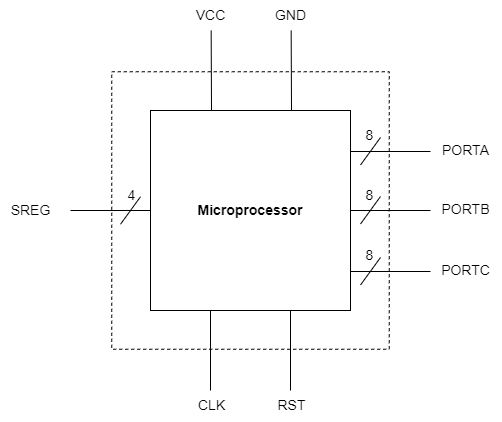

The diagram above was exported from draw.io. Its source (the exported page's mxGraphModel, read from the mxfile embedded in the PNG):
<mxGraphModel dx="865" dy="534" grid="1" gridSize="10" guides="1" tooltips="1" connect="1" arrows="1" fold="1" page="1" pageScale="1" pageWidth="1654" pageHeight="1169" math="0" shadow="0">
  <root>
    <mxCell id="0" />
    <mxCell id="1" parent="0" />
    <mxCell id="p2xKoIC38NIZcxpW63ye-4" value="" style="whiteSpace=wrap;html=1;aspect=fixed;fontSize=14;fillColor=none;dashed=1;" vertex="1" parent="1">
      <mxGeometry x="401.25" y="121.25" width="277.5" height="277.5" as="geometry" />
    </mxCell>
    <mxCell id="p2xKoIC38NIZcxpW63ye-5" value="" style="endArrow=none;html=1;rounded=0;fontSize=14;" edge="1" parent="1">
      <mxGeometry width="50" height="50" relative="1" as="geometry">
        <mxPoint x="500" y="440" as="sourcePoint" />
        <mxPoint x="500" y="350" as="targetPoint" />
      </mxGeometry>
    </mxCell>
    <mxCell id="p2xKoIC38NIZcxpW63ye-6" value="" style="endArrow=none;html=1;rounded=0;fontSize=14;" edge="1" parent="1">
      <mxGeometry width="50" height="50" relative="1" as="geometry">
        <mxPoint x="580" y="440" as="sourcePoint" />
        <mxPoint x="580" y="350" as="targetPoint" />
      </mxGeometry>
    </mxCell>
    <mxCell id="p2xKoIC38NIZcxpW63ye-7" value="" style="endArrow=none;html=1;rounded=0;fontSize=14;entryX=0;entryY=0.5;entryDx=0;entryDy=0;" edge="1" parent="1" target="p2xKoIC38NIZcxpW63ye-3">
      <mxGeometry width="50" height="50" relative="1" as="geometry">
        <mxPoint x="360" y="260" as="sourcePoint" />
        <mxPoint x="330" y="200" as="targetPoint" />
      </mxGeometry>
    </mxCell>
    <mxCell id="p2xKoIC38NIZcxpW63ye-3" value="&lt;b&gt;&lt;font style=&quot;font-size: 14px;&quot;&gt;Microprocessor&lt;/font&gt;&lt;/b&gt;" style="whiteSpace=wrap;html=1;aspect=fixed;" vertex="1" parent="1">
      <mxGeometry x="440" y="160" width="200" height="200" as="geometry" />
    </mxCell>
    <mxCell id="p2xKoIC38NIZcxpW63ye-10" value="CLK" style="text;html=1;align=center;verticalAlign=middle;resizable=0;points=[];autosize=1;strokeColor=none;fillColor=none;fontSize=14;" vertex="1" parent="1">
      <mxGeometry x="476" y="440" width="50" height="30" as="geometry" />
    </mxCell>
    <mxCell id="p2xKoIC38NIZcxpW63ye-11" value="RST" style="text;html=1;align=center;verticalAlign=middle;resizable=0;points=[];autosize=1;strokeColor=none;fillColor=none;fontSize=14;" vertex="1" parent="1">
      <mxGeometry x="556" y="440" width="50" height="30" as="geometry" />
    </mxCell>
    <mxCell id="p2xKoIC38NIZcxpW63ye-12" value="SREG" style="text;html=1;align=center;verticalAlign=middle;resizable=0;points=[];autosize=1;strokeColor=none;fillColor=none;fontSize=14;" vertex="1" parent="1">
      <mxGeometry x="290" y="245" width="60" height="30" as="geometry" />
    </mxCell>
    <mxCell id="p2xKoIC38NIZcxpW63ye-13" value="" style="endArrow=none;html=1;rounded=0;fontSize=14;" edge="1" parent="1">
      <mxGeometry width="50" height="50" relative="1" as="geometry">
        <mxPoint x="410" y="273.75" as="sourcePoint" />
        <mxPoint x="430" y="246.25" as="targetPoint" />
      </mxGeometry>
    </mxCell>
    <mxCell id="p2xKoIC38NIZcxpW63ye-14" value="4" style="text;html=1;align=center;verticalAlign=middle;resizable=0;points=[];autosize=1;strokeColor=none;fillColor=none;fontSize=14;" vertex="1" parent="1">
      <mxGeometry x="406.25" y="230" width="30" height="30" as="geometry" />
    </mxCell>
    <mxCell id="p2xKoIC38NIZcxpW63ye-15" value="" style="endArrow=none;html=1;rounded=0;fontSize=14;entryX=0;entryY=0.5;entryDx=0;entryDy=0;" edge="1" parent="1">
      <mxGeometry width="50" height="50" relative="1" as="geometry">
        <mxPoint x="640" y="201" as="sourcePoint" />
        <mxPoint x="720" y="201" as="targetPoint" />
      </mxGeometry>
    </mxCell>
    <mxCell id="p2xKoIC38NIZcxpW63ye-19" value="" style="endArrow=none;html=1;rounded=0;fontSize=14;entryX=0;entryY=0.5;entryDx=0;entryDy=0;" edge="1" parent="1">
      <mxGeometry width="50" height="50" relative="1" as="geometry">
        <mxPoint x="640" y="321" as="sourcePoint" />
        <mxPoint x="720" y="321" as="targetPoint" />
      </mxGeometry>
    </mxCell>
    <mxCell id="p2xKoIC38NIZcxpW63ye-21" value="" style="endArrow=none;html=1;rounded=0;fontSize=14;" edge="1" parent="1">
      <mxGeometry width="50" height="50" relative="1" as="geometry">
        <mxPoint x="650" y="214.5" as="sourcePoint" />
        <mxPoint x="670" y="187" as="targetPoint" />
      </mxGeometry>
    </mxCell>
    <mxCell id="p2xKoIC38NIZcxpW63ye-22" value="" style="endArrow=none;html=1;rounded=0;fontSize=14;" edge="1" parent="1">
      <mxGeometry width="50" height="50" relative="1" as="geometry">
        <mxPoint x="650" y="334.5" as="sourcePoint" />
        <mxPoint x="670" y="307" as="targetPoint" />
      </mxGeometry>
    </mxCell>
    <mxCell id="p2xKoIC38NIZcxpW63ye-23" value="8" style="text;html=1;align=center;verticalAlign=middle;resizable=0;points=[];autosize=1;strokeColor=none;fillColor=none;fontSize=14;" vertex="1" parent="1">
      <mxGeometry x="644" y="170" width="30" height="30" as="geometry" />
    </mxCell>
    <mxCell id="p2xKoIC38NIZcxpW63ye-24" value="8" style="text;html=1;align=center;verticalAlign=middle;resizable=0;points=[];autosize=1;strokeColor=none;fillColor=none;fontSize=14;" vertex="1" parent="1">
      <mxGeometry x="644" y="290" width="30" height="30" as="geometry" />
    </mxCell>
    <mxCell id="p2xKoIC38NIZcxpW63ye-25" value="PORTA" style="text;html=1;align=center;verticalAlign=middle;resizable=0;points=[];autosize=1;strokeColor=none;fillColor=none;fontSize=14;" vertex="1" parent="1">
      <mxGeometry x="720" y="185" width="70" height="30" as="geometry" />
    </mxCell>
    <mxCell id="p2xKoIC38NIZcxpW63ye-26" value="PORTC" style="text;html=1;align=center;verticalAlign=middle;resizable=0;points=[];autosize=1;strokeColor=none;fillColor=none;fontSize=14;" vertex="1" parent="1">
      <mxGeometry x="720" y="305" width="70" height="30" as="geometry" />
    </mxCell>
    <mxCell id="p2xKoIC38NIZcxpW63ye-27" value="" style="endArrow=none;html=1;rounded=0;fontSize=14;" edge="1" parent="1">
      <mxGeometry width="50" height="50" relative="1" as="geometry">
        <mxPoint x="581" y="160" as="sourcePoint" />
        <mxPoint x="580.66" y="79.99999999999989" as="targetPoint" />
      </mxGeometry>
    </mxCell>
    <mxCell id="p2xKoIC38NIZcxpW63ye-28" value="" style="endArrow=none;html=1;rounded=0;fontSize=14;" edge="1" parent="1">
      <mxGeometry width="50" height="50" relative="1" as="geometry">
        <mxPoint x="501" y="160" as="sourcePoint" />
        <mxPoint x="500.65999999999985" y="79.99999999999989" as="targetPoint" />
      </mxGeometry>
    </mxCell>
    <mxCell id="p2xKoIC38NIZcxpW63ye-29" value="VCC" style="text;html=1;align=center;verticalAlign=middle;resizable=0;points=[];autosize=1;strokeColor=none;fillColor=none;fontSize=14;" vertex="1" parent="1">
      <mxGeometry x="475" y="50" width="50" height="30" as="geometry" />
    </mxCell>
    <mxCell id="p2xKoIC38NIZcxpW63ye-30" value="GND" style="text;html=1;align=center;verticalAlign=middle;resizable=0;points=[];autosize=1;strokeColor=none;fillColor=none;fontSize=14;" vertex="1" parent="1">
      <mxGeometry x="555" y="50" width="50" height="30" as="geometry" />
    </mxCell>
    <mxCell id="p2xKoIC38NIZcxpW63ye-31" value="" style="endArrow=none;html=1;rounded=0;fontSize=14;entryX=0;entryY=0.5;entryDx=0;entryDy=0;" edge="1" parent="1">
      <mxGeometry width="50" height="50" relative="1" as="geometry">
        <mxPoint x="640" y="260" as="sourcePoint" />
        <mxPoint x="720" y="260" as="targetPoint" />
      </mxGeometry>
    </mxCell>
    <mxCell id="p2xKoIC38NIZcxpW63ye-32" value="" style="endArrow=none;html=1;rounded=0;fontSize=14;" edge="1" parent="1">
      <mxGeometry width="50" height="50" relative="1" as="geometry">
        <mxPoint x="650" y="273.5" as="sourcePoint" />
        <mxPoint x="670" y="246" as="targetPoint" />
      </mxGeometry>
    </mxCell>
    <mxCell id="p2xKoIC38NIZcxpW63ye-33" value="8" style="text;html=1;align=center;verticalAlign=middle;resizable=0;points=[];autosize=1;strokeColor=none;fillColor=none;fontSize=14;" vertex="1" parent="1">
      <mxGeometry x="644" y="230" width="30" height="30" as="geometry" />
    </mxCell>
    <mxCell id="p2xKoIC38NIZcxpW63ye-34" value="PORTB" style="text;html=1;align=center;verticalAlign=middle;resizable=0;points=[];autosize=1;strokeColor=none;fillColor=none;fontSize=14;" vertex="1" parent="1">
      <mxGeometry x="720" y="244" width="70" height="30" as="geometry" />
    </mxCell>
  </root>
</mxGraphModel>